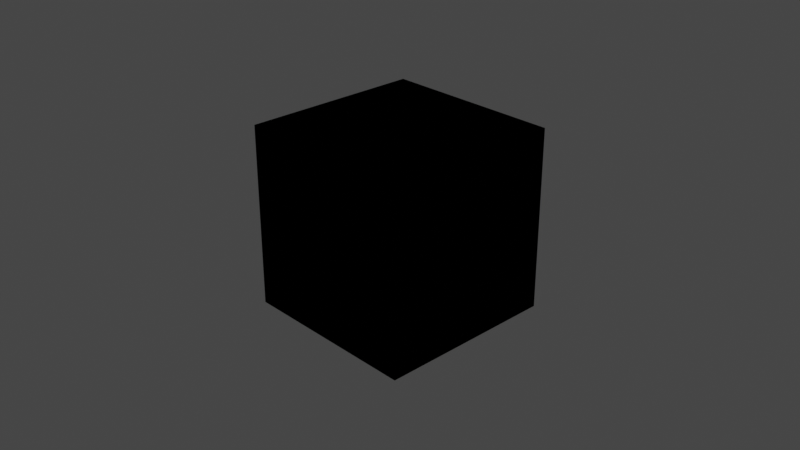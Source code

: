 # Source: creating-images-outside-of-working-dir.blend  (saved by Blender 2.83.18; exported with 4.5.12 LTS)
import bpy
from mathutils import Matrix  # noqa: F401  (used for matrix-valued properties, if any)

bpy.ops.wm.read_factory_settings(use_empty=True)
scene = bpy.context.scene
scene.name = 'Scene'

# ---- collections
col_collection = bpy.data.collections.new('Collection'); scene.collection.children.link(col_collection)

# ---- materials (node trees are filled in below, after node groups)
mat_material = bpy.data.materials.new('Material')
mat_material.alpha_threshold = 0.0
mat_material.line_color = (0.0, 0.0, 0.0, 1.0)
mat_material_001 = bpy.data.materials.new('Material.001')
mat_material_001.alpha_threshold = 0.0
mat_material_001.line_color = (0.0, 0.0, 0.0, 1.0)
mat_material_002 = bpy.data.materials.new('Material.002')
mat_material_002.alpha_threshold = 0.0
mat_material_002.line_color = (0.0, 0.0, 0.0, 1.0)
mat_material_003 = bpy.data.materials.new('Material.003')
mat_material_003.alpha_threshold = 0.0
mat_material_003.line_color = (0.0, 0.0, 0.0, 1.0)
mat_material_004 = bpy.data.materials.new('Material.004')
mat_material_004.alpha_threshold = 0.0
mat_material_004.line_color = (0.0, 0.0, 0.0, 1.0)
mat_material_005 = bpy.data.materials.new('Material.005')
mat_material_005.alpha_threshold = 0.0
mat_material_005.line_color = (0.0, 0.0, 0.0, 1.0)

# ---- material node trees
mat_material.use_nodes = True; mat_material.node_tree.nodes.clear()
_N = mat_material.node_tree.nodes; _L = mat_material.node_tree.links
n0 = _N.new('ShaderNodeOutputMaterial'); n0.name = 'Material Output'; n0.location = (300, 300)
n1 = _N.new('ShaderNodeBsdfPrincipled'); n1.name = 'Principled BSDF'; n1.location = (10, 300)
n1.distribution = 'GGX'
n1.subsurface_method = 'BURLEY'
n1.inputs[2].default_value = 0.4
n1.inputs[3].default_value = 1.45
n1.inputs[27].default_value = (0.0, 0.0, 0.0, 1.0)
n1.inputs[28].default_value = 1.0
_L.new(n1.outputs[0], n0.inputs[0])
n0.is_active_output = True
mat_material_001.use_nodes = True; mat_material_001.node_tree.nodes.clear()
_N = mat_material_001.node_tree.nodes; _L = mat_material_001.node_tree.links
n0 = _N.new('ShaderNodeOutputMaterial'); n0.name = 'Material Output'; n0.location = (300, 300)
n1 = _N.new('ShaderNodeBsdfPrincipled'); n1.name = 'Principled BSDF'; n1.location = (10, 300)
n1.distribution = 'GGX'
n1.subsurface_method = 'BURLEY'
n1.inputs[2].default_value = 0.4
n1.inputs[3].default_value = 1.45
n1.inputs[27].default_value = (0.0, 0.0, 0.0, 1.0)
n1.inputs[28].default_value = 1.0
_L.new(n1.outputs[0], n0.inputs[0])
n0.is_active_output = True
mat_material_002.use_nodes = True; mat_material_002.node_tree.nodes.clear()
_N = mat_material_002.node_tree.nodes; _L = mat_material_002.node_tree.links
n0 = _N.new('ShaderNodeOutputMaterial'); n0.name = 'Material Output'; n0.location = (300, 300)
n1 = _N.new('ShaderNodeBsdfPrincipled'); n1.name = 'Principled BSDF'; n1.location = (10, 300)
n1.distribution = 'GGX'
n1.subsurface_method = 'BURLEY'
n1.inputs[2].default_value = 0.4
n1.inputs[3].default_value = 1.45
n1.inputs[27].default_value = (0.0, 0.0, 0.0, 1.0)
n1.inputs[28].default_value = 1.0
_L.new(n1.outputs[0], n0.inputs[0])
n0.is_active_output = True
mat_material_003.use_nodes = True; mat_material_003.node_tree.nodes.clear()
_N = mat_material_003.node_tree.nodes; _L = mat_material_003.node_tree.links
n0 = _N.new('ShaderNodeOutputMaterial'); n0.name = 'Material Output'; n0.location = (300, 300)
n1 = _N.new('ShaderNodeBsdfPrincipled'); n1.name = 'Principled BSDF'; n1.location = (10, 300)
n1.distribution = 'GGX'
n1.subsurface_method = 'BURLEY'
n1.inputs[2].default_value = 0.4
n1.inputs[3].default_value = 1.45
n1.inputs[27].default_value = (0.0, 0.0, 0.0, 1.0)
n1.inputs[28].default_value = 1.0
_L.new(n1.outputs[0], n0.inputs[0])
n0.is_active_output = True
mat_material_004.use_nodes = True; mat_material_004.node_tree.nodes.clear()
_N = mat_material_004.node_tree.nodes; _L = mat_material_004.node_tree.links
n0 = _N.new('ShaderNodeOutputMaterial'); n0.name = 'Material Output'; n0.location = (300, 300)
n1 = _N.new('ShaderNodeBsdfPrincipled'); n1.name = 'Principled BSDF'; n1.location = (10, 300)
n1.distribution = 'GGX'
n1.subsurface_method = 'BURLEY'
n1.inputs[2].default_value = 0.4
n1.inputs[3].default_value = 1.45
n1.inputs[27].default_value = (0.0, 0.0, 0.0, 1.0)
n1.inputs[28].default_value = 1.0
_L.new(n1.outputs[0], n0.inputs[0])
n0.is_active_output = True
mat_material_005.use_nodes = True; mat_material_005.node_tree.nodes.clear()
_N = mat_material_005.node_tree.nodes; _L = mat_material_005.node_tree.links
n0 = _N.new('ShaderNodeOutputMaterial'); n0.name = 'Material Output'; n0.location = (300, 300)
n1 = _N.new('ShaderNodeBsdfPrincipled'); n1.name = 'Principled BSDF'; n1.location = (10, 300)
n1.distribution = 'GGX'
n1.subsurface_method = 'BURLEY'
n1.inputs[2].default_value = 0.4
n1.inputs[3].default_value = 1.45
n1.inputs[27].default_value = (0.0, 0.0, 0.0, 1.0)
n1.inputs[28].default_value = 1.0
_L.new(n1.outputs[0], n0.inputs[0])
n0.is_active_output = True

# ---- world
world_world = bpy.data.worlds.new('World'); scene.world = world_world
world_world.use_nodes = True; world_world.node_tree.nodes.clear()
_N = world_world.node_tree.nodes; _L = world_world.node_tree.links
n0 = _N.new('ShaderNodeOutputWorld'); n0.name = 'World Output'; n0.location = (300, 300)
n1 = _N.new('ShaderNodeBackground'); n1.name = 'Background'; n1.location = (10, 300)
n1.inputs[0].default_value = (0.05088, 0.05088, 0.05088, 1.0)
_L.new(n1.outputs[0], n0.inputs[0])
n0.is_active_output = True
world_world.color = (0.05088, 0.05088, 0.05088)
world_world.use_sun_shadow = False
world_world.sun_shadow_jitter_overblur = 0.0

# ---- cameras
cam_camera = bpy.data.cameras.new('Camera')
cam_camera.clip_end = 100.0
cam_camera.ortho_scale = 7.314

# ---- lights
light_light = bpy.data.lights.new('Light', 'POINT')
light_light.transmission_factor = 0.0
light_light.energy = 1000.0
light_light.shadow_soft_size = 0.1
light_light.shadow_maximum_resolution = 0.006
light_light.use_absolute_resolution = True

# ---- meshes
me_cube = bpy.data.meshes.new('Cube')
me_cube.from_pydata([(1.0, 1.0, 1.0), (1.0, 1.0, -1.0), (1.0, -1.0, 1.0), (1.0, -1.0, -1.0), (-1.0, 1.0, 1.0), (-1.0, 1.0, -1.0), (-1.0, -1.0, 1.0), (-1.0, -1.0, -1.0)], [], [(0, 4, 6, 2), (3, 2, 6, 7), (7, 6, 4, 5), (5, 1, 3, 7), (1, 0, 2, 3), (5, 4, 0, 1)])
_uv = me_cube.uv_layers.new(name='UVMap')
_uv.uv.foreach_set('vector', [0.625, 0.5, 0.875, 0.5, 0.875, 0.75, 0.625, 0.75, 0.375, 0.75, 0.625, 0.75, 0.625, 1.0, 0.375, 1.0, 0.375, 0.0, 0.625, 0.0, 0.625, 0.25, 0.375, 0.25, 0.125, 0.5, 0.375, 0.5, 0.375, 0.75, 0.125, 0.75, 0.375, 0.5, 0.625, 0.5, 0.625, 0.75, 0.375, 0.75, 0.375, 0.25, 0.625, 0.25, 0.625, 0.5, 0.375, 0.5])
me_cube.materials.append(mat_material)
me_cube.use_remesh_preserve_volume = False
me_cube.use_remesh_preserve_attributes = False
me_cube.use_mirror_vertex_groups = False
me_cube.update()
me_cube_001 = bpy.data.meshes.new('Cube.001')
me_cube_001.from_pydata([(1.0, 1.0, 1.0), (1.0, 1.0, -1.0), (1.0, -1.0, 1.0), (1.0, -1.0, -1.0), (-1.0, 1.0, 1.0), (-1.0, 1.0, -1.0), (-1.0, -1.0, 1.0), (-1.0, -1.0, -1.0)], [], [(0, 4, 6, 2), (3, 2, 6, 7), (7, 6, 4, 5), (5, 1, 3, 7), (1, 0, 2, 3), (5, 4, 0, 1)])
_uv = me_cube_001.uv_layers.new(name='UVMap')
_uv.uv.foreach_set('vector', [0.625, 0.5, 0.875, 0.5, 0.875, 0.75, 0.625, 0.75, 0.375, 0.75, 0.625, 0.75, 0.625, 1.0, 0.375, 1.0, 0.375, 0.0, 0.625, 0.0, 0.625, 0.25, 0.375, 0.25, 0.125, 0.5, 0.375, 0.5, 0.375, 0.75, 0.125, 0.75, 0.375, 0.5, 0.625, 0.5, 0.625, 0.75, 0.375, 0.75, 0.375, 0.25, 0.625, 0.25, 0.625, 0.5, 0.375, 0.5])
me_cube_001.materials.append(mat_material_001)
me_cube_001.use_remesh_preserve_volume = False
me_cube_001.use_remesh_preserve_attributes = False
me_cube_001.use_mirror_vertex_groups = False
me_cube_001.update()
me_cube_002 = bpy.data.meshes.new('Cube.002')
me_cube_002.from_pydata([(1.0, 1.0, 1.0), (1.0, 1.0, -1.0), (1.0, -1.0, 1.0), (1.0, -1.0, -1.0), (-1.0, 1.0, 1.0), (-1.0, 1.0, -1.0), (-1.0, -1.0, 1.0), (-1.0, -1.0, -1.0)], [], [(0, 4, 6, 2), (3, 2, 6, 7), (7, 6, 4, 5), (5, 1, 3, 7), (1, 0, 2, 3), (5, 4, 0, 1)])
_uv = me_cube_002.uv_layers.new(name='UVMap')
_uv.uv.foreach_set('vector', [0.625, 0.5, 0.875, 0.5, 0.875, 0.75, 0.625, 0.75, 0.375, 0.75, 0.625, 0.75, 0.625, 1.0, 0.375, 1.0, 0.375, 0.0, 0.625, 0.0, 0.625, 0.25, 0.375, 0.25, 0.125, 0.5, 0.375, 0.5, 0.375, 0.75, 0.125, 0.75, 0.375, 0.5, 0.625, 0.5, 0.625, 0.75, 0.375, 0.75, 0.375, 0.25, 0.625, 0.25, 0.625, 0.5, 0.375, 0.5])
me_cube_002.materials.append(mat_material_002)
me_cube_002.use_remesh_preserve_volume = False
me_cube_002.use_remesh_preserve_attributes = False
me_cube_002.use_mirror_vertex_groups = False
me_cube_002.update()
me_cube_003 = bpy.data.meshes.new('Cube.003')
me_cube_003.from_pydata([(1.0, 1.0, 1.0), (1.0, 1.0, -1.0), (1.0, -1.0, 1.0), (1.0, -1.0, -1.0), (-1.0, 1.0, 1.0), (-1.0, 1.0, -1.0), (-1.0, -1.0, 1.0), (-1.0, -1.0, -1.0)], [], [(0, 4, 6, 2), (3, 2, 6, 7), (7, 6, 4, 5), (5, 1, 3, 7), (1, 0, 2, 3), (5, 4, 0, 1)])
_uv = me_cube_003.uv_layers.new(name='UVMap')
_uv.uv.foreach_set('vector', [0.625, 0.5, 0.875, 0.5, 0.875, 0.75, 0.625, 0.75, 0.375, 0.75, 0.625, 0.75, 0.625, 1.0, 0.375, 1.0, 0.375, 0.0, 0.625, 0.0, 0.625, 0.25, 0.375, 0.25, 0.125, 0.5, 0.375, 0.5, 0.375, 0.75, 0.125, 0.75, 0.375, 0.5, 0.625, 0.5, 0.625, 0.75, 0.375, 0.75, 0.375, 0.25, 0.625, 0.25, 0.625, 0.5, 0.375, 0.5])
me_cube_003.materials.append(mat_material_003)
me_cube_003.use_remesh_preserve_volume = False
me_cube_003.use_remesh_preserve_attributes = False
me_cube_003.use_mirror_vertex_groups = False
me_cube_003.update()
me_cube_004 = bpy.data.meshes.new('Cube.004')
me_cube_004.from_pydata([(1.0, 1.0, 1.0), (1.0, 1.0, -1.0), (1.0, -1.0, 1.0), (1.0, -1.0, -1.0), (-1.0, 1.0, 1.0), (-1.0, 1.0, -1.0), (-1.0, -1.0, 1.0), (-1.0, -1.0, -1.0)], [], [(0, 4, 6, 2), (3, 2, 6, 7), (7, 6, 4, 5), (5, 1, 3, 7), (1, 0, 2, 3), (5, 4, 0, 1)])
_uv = me_cube_004.uv_layers.new(name='UVMap')
_uv.uv.foreach_set('vector', [0.625, 0.5, 0.875, 0.5, 0.875, 0.75, 0.625, 0.75, 0.375, 0.75, 0.625, 0.75, 0.625, 1.0, 0.375, 1.0, 0.375, 0.0, 0.625, 0.0, 0.625, 0.25, 0.375, 0.25, 0.125, 0.5, 0.375, 0.5, 0.375, 0.75, 0.125, 0.75, 0.375, 0.5, 0.625, 0.5, 0.625, 0.75, 0.375, 0.75, 0.375, 0.25, 0.625, 0.25, 0.625, 0.5, 0.375, 0.5])
me_cube_004.materials.append(mat_material_004)
me_cube_004.use_remesh_preserve_volume = False
me_cube_004.use_remesh_preserve_attributes = False
me_cube_004.use_mirror_vertex_groups = False
me_cube_004.update()
me_cube_005 = bpy.data.meshes.new('Cube.005')
me_cube_005.from_pydata([(1.0, 1.0, 1.0), (1.0, 1.0, -1.0), (1.0, -1.0, 1.0), (1.0, -1.0, -1.0), (-1.0, 1.0, 1.0), (-1.0, 1.0, -1.0), (-1.0, -1.0, 1.0), (-1.0, -1.0, -1.0)], [], [(0, 4, 6, 2), (3, 2, 6, 7), (7, 6, 4, 5), (5, 1, 3, 7), (1, 0, 2, 3), (5, 4, 0, 1)])
_uv = me_cube_005.uv_layers.new(name='UVMap')
_uv.uv.foreach_set('vector', [0.625, 0.5, 0.875, 0.5, 0.875, 0.75, 0.625, 0.75, 0.375, 0.75, 0.625, 0.75, 0.625, 1.0, 0.375, 1.0, 0.375, 0.0, 0.625, 0.0, 0.625, 0.25, 0.375, 0.25, 0.125, 0.5, 0.375, 0.5, 0.375, 0.75, 0.125, 0.75, 0.375, 0.5, 0.625, 0.5, 0.625, 0.75, 0.375, 0.75, 0.375, 0.25, 0.625, 0.25, 0.625, 0.5, 0.375, 0.5])
me_cube_005.materials.append(mat_material_005)
me_cube_005.use_remesh_preserve_volume = False
me_cube_005.use_remesh_preserve_attributes = False
me_cube_005.use_mirror_vertex_groups = False
me_cube_005.update()

# ---- objects
ob_cube = bpy.data.objects.new('Cube', me_cube)
ob_light = bpy.data.objects.new('Light', light_light)
ob_camera = bpy.data.objects.new('Camera', cam_camera)
ob_cube_001 = bpy.data.objects.new('Cube.001', me_cube_001)
ob_cube_002 = bpy.data.objects.new('Cube.002', me_cube_002)
ob_cube_003 = bpy.data.objects.new('Cube.003', me_cube_003)
ob_cube_004 = bpy.data.objects.new('Cube.004', me_cube_004)
ob_cube_005 = bpy.data.objects.new('Cube.005', me_cube_005)

# ---- transforms, parenting, visibility, modifiers, constraints
ob_cube.location = (0.0, 0.0, 0.0)
ob_cube.lock_rotations_4d = False
ob_cube.empty_display_type = 'ARROWS'
ob_cube.lineart.crease_threshold = 0.0
ob_light.location = (4.076, 1.005, 5.904)
ob_light.rotation_euler = (0.6503, 0.05522, 1.866)
ob_light.lock_rotations_4d = False
ob_light.empty_display_type = 'ARROWS'
ob_light.color = (0.0, 0.0, 0.0, 0.0)
ob_light.lineart.crease_threshold = 0.0
ob_camera.location = (7.359, -6.926, 4.958)
ob_camera.rotation_euler = (1.109, 0.0, 0.8149)
ob_camera.lock_rotations_4d = False
ob_camera.empty_display_type = 'ARROWS'
ob_camera.color = (0.0, 0.0, 0.0, 0.0)
ob_camera.display_type = 'WIRE'
ob_camera.lineart.crease_threshold = 0.0
ob_cube_001.location = (0.0, 0.0, 0.0)
ob_cube_001.lock_rotations_4d = False
ob_cube_001.empty_display_type = 'ARROWS'
ob_cube_001.lineart.crease_threshold = 0.0
ob_cube_002.location = (0.0, 0.0, 0.0)
ob_cube_002.lock_rotations_4d = False
ob_cube_002.empty_display_type = 'ARROWS'
ob_cube_002.lineart.crease_threshold = 0.0
ob_cube_003.location = (0.0, 0.0, 0.0)
ob_cube_003.lock_rotations_4d = False
ob_cube_003.empty_display_type = 'ARROWS'
ob_cube_003.lineart.crease_threshold = 0.0
ob_cube_004.location = (0.0, 0.0, 0.0)
ob_cube_004.lock_rotations_4d = False
ob_cube_004.empty_display_type = 'ARROWS'
ob_cube_004.lineart.crease_threshold = 0.0
ob_cube_005.location = (0.0, 0.0, 0.0)
ob_cube_005.lock_rotations_4d = False
ob_cube_005.empty_display_type = 'ARROWS'
ob_cube_005.lineart.crease_threshold = 0.0

# ---- collection membership
col_collection.objects.link(ob_cube)
col_collection.objects.link(ob_light)
col_collection.objects.link(ob_camera)
col_collection.objects.link(ob_cube_001)
col_collection.objects.link(ob_cube_002)
col_collection.objects.link(ob_cube_003)
col_collection.objects.link(ob_cube_004)
col_collection.objects.link(ob_cube_005)

# ---- scene / render settings (as saved in the file)
scene.camera = ob_camera
scene.frame_start = 1; scene.frame_end = 250; scene.frame_set(1)
scene.render.engine = 'CYCLES'
scene.cycles.use_denoising = False
scene.cycles.samples = 128
scene.cycles.sampling_pattern = 'TABULATED_SOBOL'
scene.cycles.use_adaptive_sampling = False
scene.cycles.use_light_tree = False
scene.view_settings.view_transform = 'Filmic'
bpy.context.view_layer.update()
